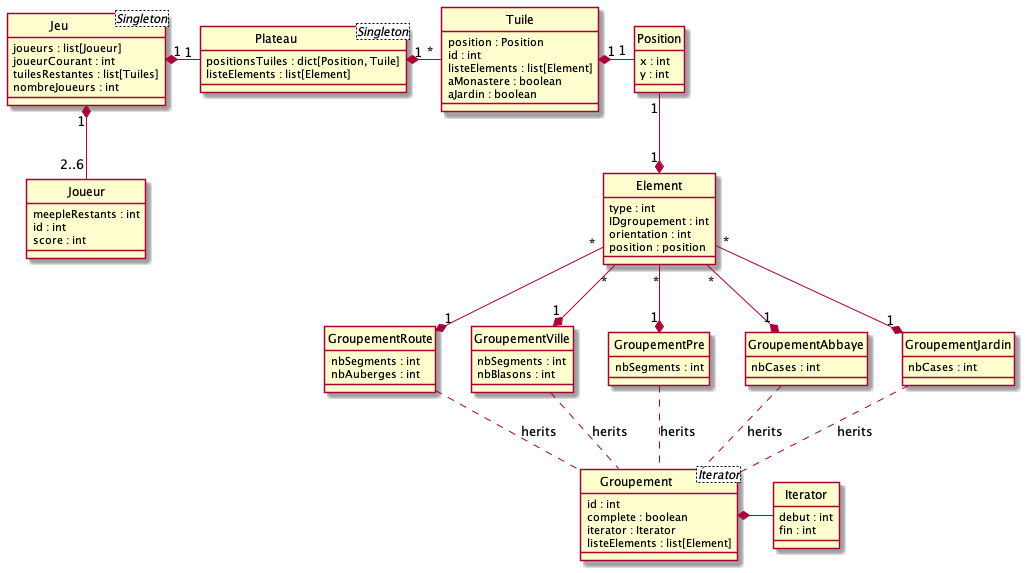

The diagram above was rendered by PlantUML. Its source (embedded in the PNG):
@startuml
hide circle


class Jeu<Singleton> {
  joueurs : list[Joueur]
  joueurCourant : int
  tuilesRestantes : list[Tuiles]
  nombreJoueurs : int
}

class Plateau<Singleton> {
  positionsTuiles : dict[Position, Tuile]
  listeElements : list[Element]
}

class Joueur {
  meepleRestants : int
  id : int
  score : int
}

class Tuile {
  position : Position
  id : int
  listeElements : list[Element]
  aMonastere : boolean
  aJardin : boolean
}

class Position {
  x : int
  y : int
}

class Element {
  type : int
  IDgroupement : int
  orientation : int
  position : position
}

class Groupement<Iterator> {
  id : int
  complete : boolean
  iterator : Iterator
  listeElements : list[Element]
}

class Iterator {
  debut : int
  fin : int
}

class GroupementRoute {
  nbSegments : int
  nbAuberges : int
}

class GroupementVille {
  nbSegments : int
  nbBlasons : int
}

class GroupementPre {
  nbSegments : int
}

class GroupementAbbaye {
  nbCases : int
}

class GroupementJardin {
  nbCases : int
}

Jeu "1" *-- "2..6" Joueur
Jeu "1" *- "1" Plateau

Plateau "1" *- "*" Tuile
Tuile "1" *- "1" Position
Position "1" --* "1" Element

Element "*" --* "1" GroupementPre
Element "*" --* "1" GroupementVille
Element "*" --* "1" GroupementJardin
Element "*" --* "1" GroupementRoute
Element "*" --* "1" GroupementAbbaye

GroupementPre .. Groupement : herits
GroupementVille .. Groupement : herits
GroupementJardin .. Groupement : herits
GroupementRoute .. Groupement : herits
GroupementAbbaye .. Groupement : herits

Groupement *- Iterator

@enduml